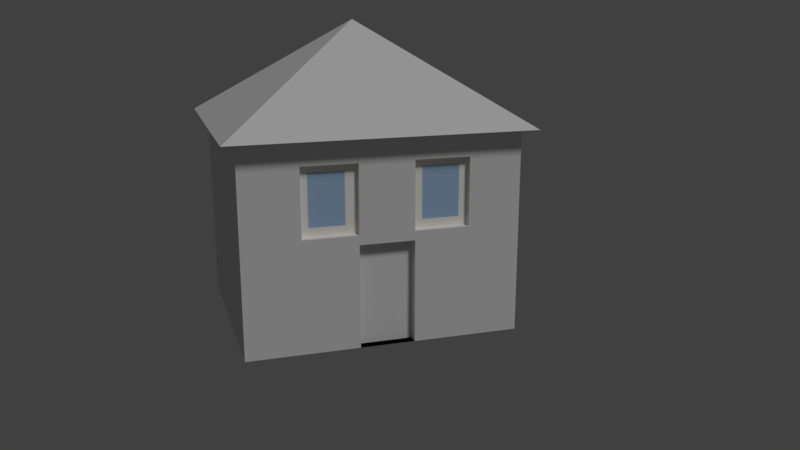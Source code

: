 # Source: haus5.blend  (saved by Blender 2.78.0; exported with 4.5.12 LTS)
import bpy
from mathutils import Matrix  # noqa: F401  (used for matrix-valued properties, if any)

bpy.ops.wm.read_factory_settings(use_empty=True)
scene = bpy.context.scene
scene.name = 'Scene'

# ---- collections
col_collection_1 = bpy.data.collections.new('Collection 1'); scene.collection.children.link(col_collection_1)

# ---- materials (node trees are filled in below, after node groups)
mat_material_003 = bpy.data.materials.new('Material.003')
mat_material_003.alpha_threshold = 0.0
mat_material_003.use_transparent_shadow = False
mat_material_003.roughness = 0.5
mat_material_003.specular_intensity = 0.0
mat_material_001 = bpy.data.materials.new('Material.001')
mat_material_001.alpha_threshold = 0.0
mat_material_001.use_transparent_shadow = False
mat_material_001.diffuse_color = (0.8, 0.7663, 0.7915, 1.0)
mat_material_001.specular_color = (1.0, 0.8761, 0.9681)
mat_material_001.roughness = 0.5
mat_material_001.specular_intensity = 0.6636
mat_material_001.line_color = (0.0, 0.0, 0.0, 1.0)
mat_fenster = bpy.data.materials.new('fenster')
mat_fenster.alpha_threshold = 0.0
mat_fenster.use_transparent_shadow = False
mat_fenster.diffuse_color = (0.3898, 0.5801, 0.8, 1.0)
mat_fenster.roughness = 0.5
mat_fenster.specular_intensity = 1.0
mat_wand = bpy.data.materials.new('wand')
mat_wand.alpha_threshold = 0.0
mat_wand.use_transparent_shadow = False
mat_wand.roughness = 0.5
mat_tuer = bpy.data.materials.new('tuer')
mat_tuer.alpha_threshold = 0.0
mat_tuer.use_transparent_shadow = False
mat_tuer.roughness = 0.5
mat_rahmen = bpy.data.materials.new('rahmen')
mat_rahmen.alpha_threshold = 0.0
mat_rahmen.use_transparent_shadow = False
mat_rahmen.diffuse_color = (1.0, 0.9681, 0.8761, 1.0)
mat_rahmen.roughness = 0.5

# ---- material node trees

# ---- world
world_world = bpy.data.worlds.new('World'); scene.world = world_world
world_world.color = (0.05088, 0.05088, 0.05088)
world_world.use_sun_shadow = False
world_world.sun_shadow_jitter_overblur = 0.0
world_world.cycles.sampling_method = 'MANUAL'

# ---- cameras
cam_camera = bpy.data.cameras.new('Camera')
cam_camera.clip_end = 100.0
cam_camera.lens = 35.0
cam_camera.sensor_width = 32.0
cam_camera.sensor_height = 18.0
cam_camera.ortho_scale = 7.314
cam_camera.dof.focus_distance = 0.0
cam_camera.dof.aperture_fstop = 128.0

# ---- lights
light_lamp = bpy.data.lights.new('Lamp', 'SUN')
light_lamp.transmission_factor = 0.0
light_lamp.cutoff_distance = 30.0
light_lamp.angle = 0.1993
light_lamp.energy = 1.0
light_lamp.shadow_buffer_clip_start = 1.001
light_lamp.shadow_soft_size = 0.1
light_lamp.shadow_cascade_max_distance = 1000.0

# ---- meshes
me_cube_001 = bpy.data.meshes.new('Cube.001')
me_cube_001.from_pydata([(-1.0, -1.0, -1.0), (0.0, 0.0, 1.0), (-1.0, 1.0, -1.0), (1.0, -1.0, -1.0), (1.0, 1.0, -1.0)], [], [(0, 1, 2), (2, 1, 4), (4, 1, 3), (3, 1, 0), (2, 4, 3, 0)])
me_cube_001.materials.append(mat_material_003)
me_cube_001.use_remesh_preserve_volume = False
me_cube_001.use_remesh_preserve_attributes = False
me_cube_001.use_mirror_vertex_groups = False
me_cube_001.update()
me_cube_002 = bpy.data.meshes.new('Cube.002')
me_cube_002.from_pydata([(1.0, 1.0, -1.0), (1.0, -1.0, -1.0), (-1.0, -1.0, -1.0), (-1.0, 1.0, -1.0), (1.0, 1.0, 1.0), (1.0, -1.0, 1.0), (-1.0, -1.0, 1.0), (-1.0, 1.0, 1.0), (1.0, 1.0, 1.0), (1.0, -1.0, 1.0), (-1.0, -1.0, 1.0), (-1.0, 1.0, 1.0), (1.0, 1.0, 0.09651), (1.0, 1.0, 0.7632), (1.0, -1.0, 0.09651), (1.0, -1.0, 0.7632), (-1.0, -1.0, 0.09651), (-1.0, -1.0, 0.7632), (-1.0, 1.0, 0.09651), (-1.0, 1.0, 0.7632), (1.0, 0.616, -1.0), (1.0, 0.216, -1.0), (1.0, -0.184, -1.0), (1.0, -0.584, -1.0), (-1.0, -0.584, -1.0), (-1.0, -0.184, -1.0), (-1.0, 0.216, -1.0), (-1.0, 0.616, -1.0), (1.0, 0.616, 1.0), (1.0, 0.216, 1.0), (1.0, -0.184, 1.0), (1.0, -0.584, 1.0), (-1.0, -0.584, 1.0), (-1.0, -0.184, 1.0), (-1.0, 0.216, 1.0), (-1.0, 0.616, 1.0), (1.0, 0.616, 1.0), (1.0, 0.216, 1.0), (1.0, -0.184, 1.0), (1.0, -0.584, 1.0), (-1.0, -0.584, 1.0), (-1.0, -0.184, 1.0), (-1.0, 0.216, 1.0), (-1.0, 0.616, 1.0), (-1.0, -0.584, 0.09651), (-1.0, -0.184, 0.09651), (-1.0, 0.216, 0.09651), (-1.0, 0.616, 0.09651), (-1.0, -0.584, 0.7632), (-1.0, -0.184, 0.7632), (-1.0, 0.216, 0.7632), (-1.0, 0.616, 0.7632), (1.0, 0.616, 0.09651), (1.0, 0.216, 0.09651), (1.0, -0.184, 0.09651), (1.0, -0.584, 0.09651), (1.0, 0.616, 0.7632), (1.0, 0.216, 0.7632), (1.0, -0.184, 0.7632), (1.0, -0.584, 0.7632), (0.8302, 0.616, 0.09651), (0.8302, 0.216, 0.09651), (0.8302, -0.184, 0.09651), (0.8302, -0.584, 0.09651), (0.8302, 0.616, 0.7632), (0.8302, 0.216, 0.7632), (0.8302, -0.184, 0.7632), (0.8302, -0.584, 0.7632), (0.9381, 0.616, 0.09651), (0.9381, 0.216, 0.09651), (0.9381, -0.184, 0.09651), (0.9381, -0.584, 0.09651), (0.9381, 0.616, 0.7632), (0.9381, 0.216, 0.7632), (0.9381, -0.184, 0.7632), (0.9381, -0.584, 0.7632), (1.0, 1.0, 0.003878), (1.0, -1.0, 0.003878), (-1.0, -1.0, 0.003878), (-1.0, 1.0, 0.003878), (1.0, 0.616, 0.003878), (1.0, 0.216, 0.003878), (1.0, -0.184, 0.003878), (1.0, -0.584, 0.003878), (-1.0, -0.584, 0.003878), (-1.0, -0.184, 0.003878), (-1.0, 0.216, 0.003878), (-1.0, 0.616, 0.003878), (0.9094, 0.216, -1.0), (0.9094, -0.184, -1.0), (0.9094, 0.216, 0.003878), (0.9094, -0.184, 0.003878), (1.0, 0.4226, -1.0), (-1.0, 0.4226, -1.0), (1.0, 0.4226, 1.0), (-1.0, 0.4226, 1.0), (1.0, 0.4226, 1.0), (-1.0, 0.4226, 1.0), (-1.0, 0.4226, 0.09651), (-1.0, 0.4226, 0.7632), (1.0, 0.4226, 0.09651), (1.0, 0.4226, 0.7632), (0.8302, 0.4226, 0.09651), (0.8302, 0.4226, 0.7632), (0.9381, 0.4226, 0.09651), (0.9381, 0.4226, 0.7632), (-1.0, 0.4226, 0.003878), (1.0, 0.4226, 0.003878), (1.0, 1.0, 0.4298), (1.0, -1.0, 0.4298), (-1.0, -1.0, 0.4298), (-1.0, 1.0, 0.4298), (1.0, 0.616, 0.4298), (1.0, 0.216, 0.4298), (1.0, -0.184, 0.4298), (1.0, -0.584, 0.4298), (-1.0, -0.584, 0.4298), (-1.0, -0.184, 0.4298), (-1.0, 0.216, 0.4298), (-1.0, 0.616, 0.4298), (0.8302, 0.616, 0.4298), (0.8302, 0.216, 0.4298), (0.8302, -0.184, 0.4298), (0.8302, -0.584, 0.4298), (0.9381, 0.616, 0.4298), (0.9381, 0.216, 0.4298), (0.9381, -0.184, 0.4298), (0.9381, -0.584, 0.4298), (0.9381, 0.4226, 0.4298), (-1.0, 0.4226, 0.4298), (1.0, -0.384, -1.0), (-1.0, -0.384, -1.0), (1.0, -0.384, 1.0), (-1.0, -0.384, 1.0), (1.0, -0.384, 1.0), (-1.0, -0.384, 1.0), (-1.0, -0.384, 0.09651), (-1.0, -0.384, 0.7632), (1.0, -0.384, 0.09651), (1.0, -0.384, 0.7632), (0.8302, -0.384, 0.09651), (0.8302, -0.384, 0.7632), (0.9381, -0.384, 0.09651), (0.9381, -0.384, 0.7632), (-1.0, -0.384, 0.003878), (1.0, -0.384, 0.003878), (0.9381, -0.384, 0.4298), (-1.0, -0.384, 0.4298), (1.0, -0.4169, -1.0), (1.0, -0.4169, 1.0), (1.0, -0.4169, 1.0), (1.0, -0.4169, 0.09651), (1.0, -0.4169, 0.7632), (0.8302, -0.4169, 0.09651), (0.8302, -0.4169, 0.7632), (0.9381, -0.4169, 0.09651), (0.9381, -0.4169, 0.7632), (1.0, -0.4169, 0.003878), (0.9381, -0.4169, 0.4298), (-1.0, -0.4169, -1.0), (-1.0, -0.4169, 1.0), (-1.0, -0.4169, 1.0), (-1.0, -0.4169, 0.09651), (-1.0, -0.4169, 0.7632), (-1.0, -0.4169, 0.003878), (-1.0, -0.4169, 0.4298), (-1.0, 0.4626, -1.0), (-1.0, 0.4626, 1.0), (-1.0, 0.4626, 1.0), (-1.0, 0.4626, 0.09651), (-1.0, 0.4626, 0.7632), (-1.0, 0.4626, 0.003878), (1.0, 0.4626, -1.0), (1.0, 0.4626, 1.0), (1.0, 0.4626, 1.0), (1.0, 0.4626, 0.09651), (1.0, 0.4626, 0.7632), (0.8302, 0.4626, 0.09651), (0.8302, 0.4626, 0.7632), (0.9381, 0.4626, 0.09651), (0.9381, 0.4626, 0.7632), (1.0, 0.4626, 0.003878), (0.9381, 0.4626, 0.4298), (-1.0, 0.4626, 0.4298), (1.0, 0.616, 0.3806), (1.0, 0.216, 0.3806), (1.0, -0.184, 0.3806), (1.0, -0.584, 0.3806), (-1.0, -0.584, 0.3806), (-1.0, -0.184, 0.3806), (-1.0, 0.216, 0.3806), (-1.0, 0.616, 0.3806), (0.8302, 0.616, 0.3806), (0.8302, 0.216, 0.3806), (0.8302, -0.184, 0.3806), (0.8302, -0.584, 0.3806), (0.9381, 0.616, 0.3806), (0.9381, 0.216, 0.3806), (0.9381, -0.184, 0.3806), (0.9381, -0.584, 0.3806), (0.9381, 0.4226, 0.3806), (-1.0, 0.4226, 0.3806), (1.0, 1.0, 0.3806), (1.0, -1.0, 0.3806), (-1.0, -1.0, 0.3806), (-1.0, 1.0, 0.3806), (-1.0, -0.384, 0.3806), (0.9381, -0.384, 0.3806), (-1.0, -0.4169, 0.3806), (0.9381, -0.4169, 0.3806), (-1.0, 0.4626, 0.3806), (0.9381, 0.4626, 0.3806), (1.0, 1.0, 0.6904), (1.0, -1.0, 0.6904), (-1.0, -1.0, 0.6904), (-1.0, 1.0, 0.6904), (1.0, 0.616, 0.6904), (1.0, 0.216, 0.6904), (1.0, -0.184, 0.6904), (1.0, -0.584, 0.6904), (-1.0, -0.584, 0.6904), (-1.0, -0.184, 0.6904), (-1.0, 0.216, 0.6904), (-1.0, 0.616, 0.6904), (0.8302, 0.616, 0.6904), (0.8302, 0.216, 0.6904), (0.8302, -0.184, 0.6904), (0.8302, -0.584, 0.6904), (0.9381, 0.616, 0.6904), (0.9381, 0.216, 0.6904), (0.9381, -0.184, 0.6904), (0.9381, -0.584, 0.6904), (0.9381, 0.4226, 0.6904), (-1.0, 0.4226, 0.6904), (0.9381, -0.384, 0.6904), (-1.0, -0.384, 0.6904), (-1.0, -0.4169, 0.6904), (0.9381, -0.4169, 0.6904), (0.9381, 0.4626, 0.6904), (-1.0, 0.4626, 0.6904), (1.0, 0.616, 0.1859), (1.0, 0.216, 0.1859), (1.0, -0.184, 0.1859), (1.0, -0.584, 0.1859), (-1.0, -0.584, 0.1859), (-1.0, -0.184, 0.1859), (-1.0, 0.216, 0.1859), (-1.0, 0.616, 0.1859), (0.8302, 0.616, 0.1859), (0.8302, 0.216, 0.1859), (0.8302, -0.184, 0.1859), (0.8302, -0.584, 0.1859), (0.9381, 0.616, 0.1859), (0.9381, 0.216, 0.1859), (0.9381, -0.184, 0.1859), (0.9381, -0.584, 0.1859), (0.9381, 0.4226, 0.1859), (-1.0, 0.4226, 0.1859), (-1.0, -0.384, 0.1859), (0.9381, -0.384, 0.1859), (-1.0, -0.4169, 0.1859), (0.9381, -0.4169, 0.1859), (-1.0, 0.4626, 0.1859), (0.9381, 0.4626, 0.1859), (1.0, 1.0, 0.1859), (1.0, -1.0, 0.1859), (-1.0, -1.0, 0.1859), (-1.0, 1.0, 0.1859), (1.0, 0.2824, -1.0), (1.0, 0.2824, 1.0), (1.0, 0.2824, 1.0), (1.0, 0.2824, 0.09651), (1.0, 0.2824, 0.7632), (0.8302, 0.2824, 0.09651), (0.8302, 0.2824, 0.7632), (0.9381, 0.2824, 0.09651), (0.9381, 0.2824, 0.7632), (1.0, 0.2824, 0.003878), (-1.0, 0.2824, -1.0), (-1.0, 0.2824, 1.0), (-1.0, 0.2824, 1.0), (-1.0, 0.2824, 0.09651), (-1.0, 0.2824, 0.7632), (-1.0, 0.2824, 0.003878), (-1.0, 0.2824, 0.4298), (0.9381, 0.2824, 0.4298), (0.9381, 0.2824, 0.3806), (-1.0, 0.2824, 0.3806), (-1.0, 0.2824, 0.6904), (0.9381, 0.2824, 0.6904), (-1.0, 0.2824, 0.1859), (0.9381, 0.2824, 0.1859), (-1.0, 0.5542, -1.0), (-1.0, 0.5542, 1.0), (-1.0, 0.5542, 1.0), (-1.0, 0.5542, 0.09651), (-1.0, 0.5542, 0.7632), (-1.0, 0.5542, 0.003878), (-1.0, 0.5542, 0.4298), (1.0, 0.5542, -1.0), (1.0, 0.5542, 1.0), (1.0, 0.5542, 1.0), (1.0, 0.5542, 0.09651), (1.0, 0.5542, 0.7632), (0.8302, 0.5542, 0.09651), (0.8302, 0.5542, 0.7632), (0.9381, 0.5542, 0.09651), (0.9381, 0.5542, 0.7632), (1.0, 0.5542, 0.003878), (0.9381, 0.5542, 0.4298), (0.9381, 0.5542, 0.3806), (-1.0, 0.5542, 0.3806), (0.9381, 0.5542, 0.6904), (-1.0, 0.5542, 0.6904), (-1.0, 0.5542, 0.1859), (0.9381, 0.5542, 0.1859), (-1.0, -0.2687, -1.0), (-1.0, -0.2687, 1.0), (-1.0, -0.2687, 1.0), (-1.0, -0.2687, 0.09651), (-1.0, -0.2687, 0.7632), (-1.0, -0.2687, 0.003878), (-1.0, -0.2687, 0.4298), (1.0, -0.2687, -1.0), (1.0, -0.2687, 1.0), (1.0, -0.2687, 1.0), (1.0, -0.2687, 0.09651), (1.0, -0.2687, 0.7632), (0.8302, -0.2687, 0.09651), (0.8302, -0.2687, 0.7632), (0.9381, -0.2687, 0.09651), (0.9381, -0.2687, 0.7632), (1.0, -0.2687, 0.003878), (0.9381, -0.2687, 0.4298), (0.9381, -0.2687, 0.3806), (-1.0, -0.2687, 0.3806), (0.9381, -0.2687, 0.6904), (-1.0, -0.2687, 0.6904), (-1.0, -0.2687, 0.1859), (0.9381, -0.2687, 0.1859), (1.0, -0.5264, -1.0), (1.0, -0.5264, 1.0), (1.0, -0.5264, 1.0), (1.0, -0.5264, 0.09651), (1.0, -0.5264, 0.7632), (0.8302, -0.5264, 0.09651), (0.8302, -0.5264, 0.7632), (0.9381, -0.5264, 0.09651), (0.9381, -0.5264, 0.7632), (1.0, -0.5264, 0.003878), (0.9381, -0.5264, 0.4298), (-1.0, -0.5264, -1.0), (-1.0, -0.5264, 1.0), (-1.0, -0.5264, 1.0), (-1.0, -0.5264, 0.09651), (-1.0, -0.5264, 0.7632), (-1.0, -0.5264, 0.003878), (-1.0, -0.5264, 0.4298), (-1.0, -0.5264, 0.3806), (0.9381, -0.5264, 0.3806), (-1.0, -0.5264, 0.6904), (0.9381, -0.5264, 0.6904), (0.9381, -0.5264, 0.1859), (-1.0, -0.5264, 0.1859)], [], [(23, 1, 2, 24), (4, 7, 11, 8), (59, 31, 5, 15), (15, 5, 6, 17), (51, 35, 7, 19), (76, 0, 3, 79), (39, 40, 10, 9), (6, 5, 9, 10), (28, 4, 8, 36), (32, 6, 10, 40), (4, 13, 19, 7), (264, 12, 18, 267), (87, 47, 18, 79), (223, 51, 19, 215), (77, 14, 16, 78), (213, 15, 17, 214), (83, 55, 14, 77), (219, 59, 15, 213), (212, 13, 56, 216), (344, 59, 67, 346), (217, 57, 58, 218), (241, 53, 61, 249), (76, 12, 52, 80), (277, 271, 53, 81), (81, 53, 54, 82), (349, 343, 55, 83), (214, 17, 48, 220), (337, 320, 49, 221), (221, 49, 50, 222), (313, 296, 51, 223), (78, 16, 44, 84), (321, 319, 45, 85), (85, 45, 46, 86), (297, 295, 47, 87), (7, 35, 43, 11), (279, 34, 42, 280), (34, 33, 41, 42), (352, 32, 40, 353), (5, 31, 39, 9), (324, 30, 38, 325), (30, 29, 37, 38), (300, 28, 36, 301), (8, 11, 43, 36), (270, 280, 42, 37), (37, 42, 41, 38), (342, 353, 40, 39), (17, 6, 32, 48), (320, 317, 33, 49), (49, 33, 34, 50), (296, 293, 35, 51), (13, 4, 28, 56), (272, 269, 29, 57), (57, 29, 30, 58), (344, 341, 31, 59), (0, 20, 27, 3), (268, 21, 26, 278), (21, 22, 25, 26), (340, 23, 24, 351), (346, 67, 75, 348), (249, 61, 69, 253), (272, 57, 65, 274), (326, 54, 62, 328), (302, 52, 60, 304), (218, 58, 66, 226), (216, 56, 64, 224), (243, 55, 63, 251), (289, 276, 73, 229), (361, 348, 75, 231), (328, 62, 70, 330), (226, 66, 74, 230), (224, 64, 72, 228), (274, 65, 73, 276), (304, 60, 68, 306), (251, 63, 71, 255), (292, 297, 87, 27), (25, 85, 86, 26), (316, 321, 85, 25), (2, 78, 84, 24), (340, 349, 83, 23), (81, 82, 91, 90), (268, 277, 81, 21), (0, 76, 80, 20), (23, 83, 77, 1), (1, 77, 78, 2), (27, 87, 79, 3), (12, 76, 79, 18), (88, 90, 91, 89), (22, 21, 88, 89), (82, 22, 89, 91), (21, 81, 90, 88), (172, 181, 107, 92), (278, 283, 106, 93), (273, 102, 104, 275), (178, 103, 105, 180), (238, 180, 105, 232), (271, 100, 102, 273), (176, 101, 103, 178), (172, 92, 93, 166), (176, 173, 94, 101), (282, 279, 95, 99), (174, 168, 97, 96), (269, 94, 96, 270), (167, 95, 97, 168), (283, 281, 98, 106), (288, 282, 99, 233), (181, 175, 100, 107), (287, 284, 129, 201), (211, 182, 128, 200), (227, 123, 127, 231), (192, 120, 124, 196), (194, 122, 126, 198), (359, 350, 127, 199), (286, 285, 125, 197), (219, 115, 123, 227), (184, 112, 120, 192), (186, 114, 122, 194), (225, 121, 125, 229), (311, 298, 119, 191), (189, 117, 118, 190), (335, 322, 117, 189), (204, 110, 116, 188), (217, 113, 121, 225), (185, 113, 114, 186), (202, 108, 112, 184), (187, 115, 109, 203), (203, 109, 110, 204), (191, 119, 111, 205), (212, 108, 111, 215), (208, 165, 147, 206), (334, 333, 146, 207), (323, 332, 145, 130), (159, 164, 144, 131), (153, 140, 142, 155), (336, 331, 143, 234), (151, 138, 140, 153), (329, 141, 143, 331), (323, 130, 131, 316), (327, 324, 132, 139), (163, 160, 133, 137), (325, 318, 135, 134), (149, 132, 134, 150), (317, 133, 135, 318), (164, 162, 136, 144), (236, 163, 137, 235), (332, 326, 138, 145), (327, 139, 141, 329), (360, 355, 163, 236), (356, 354, 162, 164), (341, 149, 150, 342), (355, 352, 160, 163), (343, 151, 153, 345), (345, 153, 155, 347), (351, 356, 164, 159), (358, 357, 165, 208), (207, 146, 158, 209), (130, 145, 157, 148), (234, 143, 156, 237), (141, 154, 156, 143), (130, 148, 159, 131), (139, 132, 149, 152), (134, 135, 161, 150), (133, 160, 161, 135), (145, 138, 151, 157), (139, 152, 154, 141), (201, 129, 183, 210), (310, 309, 182, 211), (308, 302, 175, 181), (293, 167, 168, 294), (301, 294, 168, 174), (303, 300, 173, 176), (299, 172, 166, 292), (303, 176, 178, 305), (312, 307, 180, 238), (305, 178, 180, 307), (299, 308, 181, 172), (93, 106, 171, 166), (102, 177, 179, 104), (100, 175, 177, 102), (99, 95, 167, 170), (94, 173, 174, 96), (106, 98, 169, 171), (233, 99, 170, 239), (315, 310, 211, 263), (257, 201, 210, 262), (259, 207, 209, 261), (363, 358, 208, 260), (339, 334, 207, 259), (260, 208, 206, 258), (247, 191, 205, 267), (265, 203, 204, 266), (243, 187, 203, 265), (264, 202, 184, 240), (241, 185, 186, 242), (266, 204, 188, 244), (338, 335, 189, 245), (245, 189, 190, 246), (314, 311, 191, 247), (242, 186, 194, 250), (240, 184, 192, 248), (291, 286, 197, 253), (362, 359, 199, 255), (250, 194, 198, 254), (248, 192, 196, 252), (263, 211, 200, 256), (290, 287, 201, 257), (123, 195, 199, 127), (115, 187, 195, 123), (121, 193, 197, 125), (113, 185, 193, 121), (108, 202, 205, 111), (129, 233, 239, 183), (309, 312, 238, 182), (146, 234, 237, 158), (357, 360, 236, 165), (165, 236, 235, 147), (333, 336, 234, 146), (13, 212, 215, 19), (57, 217, 225, 65), (65, 225, 229, 73), (59, 219, 227, 67), (67, 227, 231, 75), (284, 288, 233, 129), (182, 238, 232, 128), (120, 224, 228, 124), (122, 226, 230, 126), (350, 361, 231, 127), (285, 289, 229, 125), (112, 216, 224, 120), (114, 218, 226, 122), (298, 313, 223, 119), (117, 221, 222, 118), (322, 337, 221, 117), (110, 214, 220, 116), (113, 217, 218, 114), (108, 212, 216, 112), (115, 219, 213, 109), (109, 213, 214, 110), (119, 223, 215, 111), (281, 290, 257, 98), (179, 263, 256, 104), (60, 248, 252, 68), (62, 250, 254, 70), (347, 362, 255, 71), (275, 291, 253, 69), (52, 240, 248, 60), (54, 242, 250, 62), (295, 314, 247, 47), (45, 245, 246, 46), (319, 338, 245, 45), (16, 266, 244, 44), (53, 241, 242, 54), (12, 264, 240, 52), (55, 243, 265, 14), (14, 265, 266, 16), (47, 247, 267, 18), (162, 260, 258, 136), (330, 339, 259, 142), (354, 363, 260, 162), (142, 259, 261, 155), (98, 257, 262, 169), (306, 315, 263, 179), (195, 251, 255, 199), (187, 243, 251, 195), (193, 249, 253, 197), (185, 241, 249, 193), (202, 264, 267, 205), (104, 256, 291, 275), (46, 246, 290, 281), (128, 232, 289, 285), (118, 222, 288, 284), (246, 190, 287, 290), (256, 200, 286, 291), (200, 128, 285, 286), (190, 118, 284, 287), (222, 50, 282, 288), (86, 46, 281, 283), (29, 269, 270, 37), (50, 34, 279, 282), (53, 271, 273, 61), (61, 273, 275, 69), (26, 86, 283, 278), (92, 107, 277, 268), (103, 274, 276, 105), (232, 105, 276, 289), (101, 272, 274, 103), (92, 268, 278, 93), (101, 94, 269, 272), (96, 97, 280, 270), (95, 279, 280, 97), (107, 100, 271, 277), (68, 252, 315, 306), (169, 262, 314, 295), (183, 239, 313, 298), (124, 228, 312, 309), (262, 210, 311, 314), (252, 196, 310, 315), (20, 80, 308, 299), (64, 305, 307, 72), (228, 72, 307, 312), (56, 303, 305, 64), (20, 299, 292, 27), (56, 28, 300, 303), (36, 43, 294, 301), (35, 293, 294, 43), (80, 52, 302, 308), (196, 124, 309, 310), (210, 183, 298, 311), (166, 171, 297, 292), (177, 304, 306, 179), (175, 302, 304, 177), (170, 167, 293, 296), (173, 300, 301, 174), (171, 169, 295, 297), (239, 170, 296, 313), (70, 254, 339, 330), (136, 258, 338, 319), (147, 235, 337, 322), (126, 230, 336, 333), (258, 206, 335, 338), (254, 198, 334, 339), (58, 327, 329, 66), (82, 54, 326, 332), (33, 317, 318, 41), (38, 41, 318, 325), (58, 30, 324, 327), (22, 323, 316, 25), (66, 329, 331, 74), (230, 74, 331, 336), (22, 82, 332, 323), (198, 126, 333, 334), (206, 147, 322, 335), (131, 144, 321, 316), (140, 328, 330, 142), (138, 326, 328, 140), (137, 133, 317, 320), (132, 324, 325, 134), (144, 136, 319, 321), (235, 137, 320, 337), (44, 244, 363, 354), (155, 261, 362, 347), (158, 237, 361, 350), (116, 220, 360, 357), (261, 209, 359, 362), (244, 188, 358, 363), (188, 116, 357, 358), (24, 84, 356, 351), (63, 345, 347, 71), (55, 343, 345, 63), (48, 32, 352, 355), (31, 341, 342, 39), (84, 44, 354, 356), (220, 48, 355, 360), (209, 158, 350, 359), (148, 157, 349, 340), (237, 156, 348, 361), (154, 346, 348, 156), (148, 340, 351, 159), (152, 149, 341, 344), (150, 161, 353, 342), (160, 352, 353, 161), (157, 151, 343, 349), (152, 344, 346, 154)])
me_cube_002.polygons.foreach_set('material_index', [2, 2, 2, 2, 2, 2, 2, 2, 2, 2, 2, 2, 2, 2, 2, 2, 2, 2, 2, 2, 2, 2, 2, 2, 2, 2, 2, 2, 2, 2, 2, 2, 2, 2, 2, 2, 2, 2, 2, 2, 2, 2, 2, 2, 2, 2, 2, 2, 2, 2, 2, 2, 2, 2, 2, 2, 2, 2, 2, 2, 2, 2, 2, 2, 2, 2, 4, 4, 2, 2, 2, 2, 2, 2, 2, 2, 2, 2, 2, 2, 2, 2, 2, 2, 2, 2, 3, 2, 2, 2, 2, 2, 2, 2, 4, 2, 2, 2, 2, 2, 2, 2, 2, 2, 2, 2, 2, 1, 2, 2, 2, 4, 4, 2, 2, 2, 2, 2, 2, 2, 2, 2, 2, 2, 2, 2, 2, 2, 2, 1, 2, 2, 2, 4, 2, 2, 2, 2, 2, 2, 2, 2, 2, 2, 2, 2, 2, 2, 2, 2, 2, 2, 2, 2, 1, 2, 4, 2, 2, 2, 2, 2, 2, 2, 2, 1, 2, 2, 2, 2, 2, 2, 4, 2, 2, 2, 2, 2, 2, 2, 2, 2, 1, 2, 1, 2, 1, 2, 2, 2, 2, 2, 2, 2, 2, 2, 2, 2, 2, 4, 4, 2, 2, 1, 2, 2, 2, 2, 2, 2, 2, 1, 1, 2, 2, 1, 2, 2, 2, 2, 2, 2, 1, 2, 2, 4, 4, 2, 2, 2, 2, 2, 2, 2, 2, 2, 2, 2, 2, 4, 2, 2, 4, 4, 2, 2, 2, 2, 2, 2, 2, 2, 2, 2, 2, 2, 4, 2, 4, 2, 4, 2, 2, 2, 2, 2, 4, 2, 1, 2, 2, 1, 1, 2, 2, 2, 2, 2, 2, 2, 2, 2, 2, 4, 2, 2, 2, 2, 2, 2, 4, 2, 2, 4, 2, 4, 2, 2, 4, 2, 2, 2, 2, 2, 2, 4, 2, 2, 2, 2, 2, 2, 2, 2, 4, 2, 2, 4, 2, 4, 2, 2, 2, 2, 2, 2, 2, 4, 2, 4, 2, 2, 2, 2, 2, 2, 2, 2, 2, 4, 1, 2, 1, 2, 2, 2, 2, 2, 2, 2, 2, 2, 1, 2, 4, 2, 2, 2, 2, 2, 2, 2])
me_cube_002.materials.append(mat_material_001)
me_cube_002.materials.append(mat_fenster)
me_cube_002.materials.append(mat_wand)
me_cube_002.materials.append(mat_tuer)
me_cube_002.materials.append(mat_rahmen)
me_cube_002.use_remesh_preserve_volume = False
me_cube_002.use_remesh_preserve_attributes = False
me_cube_002.use_mirror_vertex_groups = False
me_cube_002.update()

# ---- objects
ob_lamp = bpy.data.objects.new('Lamp', light_lamp)
ob_camera = bpy.data.objects.new('Camera', cam_camera)
ob_dach = bpy.data.objects.new('dach', me_cube_001)
ob_haus = bpy.data.objects.new('haus', me_cube_002)

# ---- transforms, parenting, visibility, modifiers, constraints
ob_lamp.location = (4.076, 10.08, 21.37)
ob_lamp.rotation_euler = (0.6503, 0.05522, 1.866)
ob_lamp.lock_rotations_4d = False
ob_lamp.empty_display_type = 'ARROWS'
ob_lamp.color = (0.0, 0.0, 0.0, 0.0)
ob_lamp.lineart.crease_threshold = 0.0
ob_camera.location = (35.61, -9.613, 13.26)
ob_camera.rotation_euler = (1.305, -8.421e-08, 1.263)
ob_camera.lock_rotations_4d = False
ob_camera.empty_display_type = 'ARROWS'
ob_camera.color = (0.0, 0.0, 0.0, 0.0)
ob_camera.display_type = 'WIRE'
ob_camera.lineart.crease_threshold = 0.0
ob_dach.location = (1.484, -0.7432, 10.09)
ob_dach.scale = (4.972, 5.865, 1.954)
ob_dach.lineart.crease_threshold = 0.0
ob_haus.location = (1.463, -0.7039, 4.089)
ob_haus.scale = (4.354, 5.371, 4.033)
ob_haus.lock_rotations_4d = False
ob_haus.empty_display_type = 'ARROWS'
ob_haus.lineart.crease_threshold = 0.0

# ---- collection membership
col_collection_1.objects.link(ob_lamp)
col_collection_1.objects.link(ob_camera)
col_collection_1.objects.link(ob_dach)
col_collection_1.objects.link(ob_haus)

# ---- scene / render settings (as saved in the file)
scene.camera = ob_camera
scene.frame_start = 1; scene.frame_end = 250; scene.frame_set(1)
scene.render.engine = 'BLENDER_EEVEE_NEXT'
scene.render.resolution_percentage = 50
scene.render.dither_intensity = 0.0
scene.cycles.use_denoising = False
scene.cycles.samples = 128
scene.cycles.sampling_pattern = 'TABULATED_SOBOL'
scene.cycles.light_sampling_threshold = 0.0
scene.cycles.use_adaptive_sampling = False
scene.cycles.use_light_tree = False
scene.cycles.blur_glossy = 0.0
scene.cycles.sample_clamp_indirect = 0.0
scene.view_settings.view_transform = 'Standard'
bpy.context.view_layer.update()

